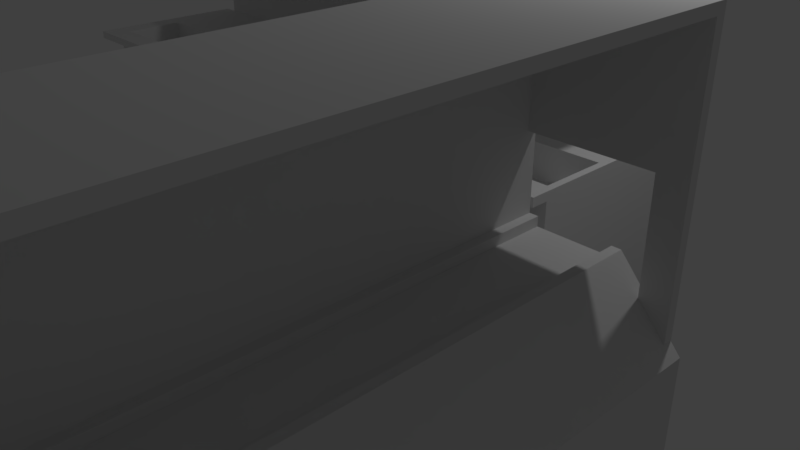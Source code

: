 # Source: return.blend  (saved by Blender 2.78.0; exported with 4.5.12 LTS)
import bpy
from mathutils import Matrix  # noqa: F401  (used for matrix-valued properties, if any)

bpy.ops.wm.read_factory_settings(use_empty=True)
scene = bpy.context.scene
scene.name = 'Scene'

# ---- collections
col_collection_1 = bpy.data.collections.new('Collection 1'); scene.collection.children.link(col_collection_1)
col_collection_2 = bpy.data.collections.new('Collection 2'); scene.collection.children.link(col_collection_2)

# ---- materials (node trees are filled in below, after node groups)
mat_material = bpy.data.materials.new('Material')
mat_material.alpha_threshold = 0.0
mat_material.use_transparent_shadow = False
mat_material.roughness = 0.5
mat_material.line_color = (0.0, 0.0, 0.0, 1.0)

# ---- material node trees

# ---- world
world_world = bpy.data.worlds.new('World'); scene.world = world_world
world_world.color = (0.05088, 0.05088, 0.05088)
world_world.use_sun_shadow = False
world_world.sun_shadow_jitter_overblur = 0.0
world_world.cycles.sampling_method = 'MANUAL'

# ---- cameras
cam_camera = bpy.data.cameras.new('Camera')
cam_camera.clip_end = 100.0
cam_camera.lens = 35.0
cam_camera.sensor_width = 32.0
cam_camera.sensor_height = 18.0
cam_camera.ortho_scale = 7.314
cam_camera.dof.focus_distance = 0.0
cam_camera.dof.aperture_fstop = 128.0

# ---- lights
light_lamp = bpy.data.lights.new('Lamp', 'POINT')
light_lamp.transmission_factor = 0.0
light_lamp.cutoff_distance = 30.0
light_lamp.energy = 100.0
light_lamp.shadow_buffer_clip_start = 1.001
light_lamp.shadow_soft_size = 0.1
light_lamp.shadow_maximum_resolution = 0.006
light_lamp.use_absolute_resolution = True

# ---- meshes
me_cube = bpy.data.meshes.new('Cube')
me_cube.from_pydata([(1.0, 3.0, -1.0), (1.0, -3.0, -1.0), (-1.0, -3.0, -1.0), (-1.0, 3.0, -1.0), (0.1881, 3.0, 1.0), (0.1881, -3.0, 1.0), (-1.0, -3.0, 1.0), (-1.0, 3.0, 1.0), (1.0, -3.0, 0.3167), (1.0, 3.0, 0.2691), (0.06932, 3.001, 1.0), (0.06932, -2.879, 1.0), (-0.8812, 3.001, 1.0), (-0.8812, -2.879, 1.0), (0.06932, 3.001, 0.8989), (0.06932, -2.879, 0.8989), (-0.8812, 3.001, 0.8989), (-0.8812, -2.879, 0.8989), (-1.125, -3.0, -1.0), (-1.125, 3.0, -1.0), (-1.125, -3.0, 1.0), (-1.125, 3.0, 1.0), (-1.0, -3.0, 3.0), (-1.0, 3.0, 3.0), (-1.125, -3.0, 3.0), (-1.125, 3.0, 3.0), (-1.0, -3.0, 3.1), (-1.0, 3.0, 3.1), (-1.125, -3.0, 3.1), (-1.125, 3.0, 3.1), (0.875, -3.0, 3.0), (0.875, 3.0, 3.0), (0.875, -3.0, 3.1), (0.875, 3.0, 3.1), (-1.0, -3.0, -1.0), (-1.0, -3.0, 1.0), (-1.125, -3.0, -1.0), (-1.125, -3.0, 1.0), (-1.125, -3.0, 3.0), (-1.0, -3.0, 3.0), (-1.125, -3.0, 3.1), (-1.0, -3.0, 3.1), (0.875, -3.0, 3.0), (0.875, -3.0, 3.1), (-1.0, -3.1, -1.0), (-1.0, -3.1, 1.0), (-1.125, -3.1, -1.0), (-1.125, -3.1, 1.0), (-1.125, -3.1, 3.0), (-1.0, -3.1, 3.0), (-1.125, -3.1, 3.1), (-1.0, -3.1, 3.1), (0.875, -3.0, -1.0), (0.875, -3.0, 1.0), (0.875, -3.1, 3.1), (0.875, -3.0, 3.1), (0.875, -3.0, 3.0), (0.875, -3.1, -1.0), (0.875, -3.1, 1.0), (0.875, -3.1, 3.0), (-1.0, 3.1, 1.0), (-1.125, 3.1, 1.0), (-1.0, 3.1, 3.0), (-1.125, 3.1, 3.0), (-1.0, 3.0, 1.79), (-1.0, -3.0, 1.79), (-1.125, 3.0, 1.79), (-1.125, -3.0, 1.79), (-1.0, -3.0, 1.79), (-1.125, -3.0, 1.79), (-1.0, -3.1, 1.79), (-1.125, -3.1, 1.79), (0.875, -3.0, 1.79), (0.875, -3.1, 1.79), (-1.0, 3.1, 1.79), (-1.125, 3.1, 1.79), (-1.0, 3.0, 3.1), (-1.125, 3.0, 3.1), (-1.0, 3.1, 3.1), (-1.125, 3.1, 3.1), (-1.0, 3.0, 1.79), (-1.0, 3.0, 3.0), (-1.0, 3.1, 3.0), (-1.125, 3.1, 3.0), (-1.0, 3.1, 1.79), (-1.125, 3.1, 1.79), (-1.0, 3.1, 3.1), (-1.0, 3.0, 3.1), (0.875, 3.0, 1.79), (0.875, 3.0, 3.0), (0.875, 3.1, 1.79), (0.875, 3.1, 3.0), (0.875, 3.1, 3.1), (0.875, 3.0, 3.1), (0.517, 3.1, 3.1), (0.517, 3.1, 3.0), (0.517, 3.1, 1.79), (0.517, 3.0, 1.79), (0.517, 3.0, 3.0), (0.517, 3.0, 3.1), (0.875, 3.0, 0.3901), (0.875, 3.1, 0.3901), (0.8498, 3.0, 0.3901), (0.8498, 3.1, 0.3901), (0.517, 3.0, 0.703), (0.517, 3.1, 0.7006), (1.0, 3.0, -1.0), (1.0, -3.0, -1.0), (-1.0, 3.0, -1.0), (-1.0, -3.0, -1.0), (1.0, 3.0, -0.7), (1.0, -3.0, -0.7), (-1.0, 3.0, -0.7), (-1.0, -3.0, -0.7), (1.0, 3.1, -1.0), (-1.0, 3.1, -1.0), (1.0, 3.1, 0.2691), (0.1881, 3.1, 1.0), (-1.0, 3.1, 1.0), (-0.8812, 3.101, 1.0), (0.06932, 3.101, 1.0), (0.06932, 3.101, 0.8989), (-0.8812, 3.101, 0.8989), (-1.125, 3.1, -1.0), (-1.125, 3.1, 1.0), (1.0, 3.0, 0.2691), (0.1881, 3.0, 1.0), (1.0, -3.0, 0.3167), (0.1881, -3.0, 1.0)], [], [(0, 1, 107, 106), (7, 6, 13, 12), (0, 9, 8, 1), (1, 8, 5, 6, 2), (65, 64, 23, 22), (7, 12, 119, 118), (12, 13, 17, 16), (9, 4, 126, 125), (14, 16, 17, 15), (6, 5, 11, 13), (5, 4, 10, 11), (109, 108, 112, 113), (13, 11, 15, 17), (11, 10, 14, 15), (3, 2, 18, 19), (30, 32, 43, 42), (26, 28, 40, 41), (7, 21, 61, 60), (32, 26, 41, 43), (66, 67, 24, 25), (26, 27, 29, 28), (25, 24, 28, 29), (23, 25, 29, 27), (67, 20, 37, 69), (30, 31, 33, 32), (27, 26, 32, 33), (23, 27, 33, 31), (22, 23, 31, 30), (36, 34, 44, 46), (44, 34, 52, 57), (41, 40, 50, 51), (41, 39, 42, 43), (65, 22, 39, 68), (18, 2, 34, 36), (20, 18, 36, 37), (28, 24, 38, 40), (2, 6, 35, 34), (22, 30, 42, 39), (44, 45, 47, 46), (48, 49, 51, 50), (71, 70, 49, 48), (37, 36, 46, 47), (70, 45, 58, 73), (69, 37, 47, 71), (68, 39, 56, 72), (40, 38, 48, 50), (72, 56, 59, 73), (56, 55, 54, 59), (52, 53, 58, 57), (39, 41, 55, 56), (51, 49, 59, 54), (41, 51, 54, 55), (118, 115, 123, 124), (45, 44, 57, 58), (74, 75, 85, 84), (66, 25, 63, 75), (64, 7, 60, 74), (63, 25, 77, 79), (78, 76, 87, 86), (21, 66, 75, 61), (60, 61, 75, 74), (53, 72, 73, 58), (35, 68, 72, 53), (38, 69, 71, 48), (49, 70, 73, 59), (47, 45, 70, 71), (6, 65, 68, 35), (24, 67, 69, 38), (21, 20, 67, 66), (6, 7, 64, 65), (77, 76, 78, 79), (76, 23, 81, 87), (25, 23, 76, 77), (62, 63, 79, 78), (84, 85, 83, 82), (96, 95, 91, 90), (95, 94, 92, 91), (64, 74, 84, 80), (62, 78, 86, 82), (23, 64, 80, 81), (75, 63, 83, 85), (63, 62, 82, 83), (89, 88, 90, 91), (89, 91, 92, 93), (98, 97, 88, 89), (99, 98, 89, 93), (94, 99, 93, 92), (88, 97, 104, 102, 100), (80, 84, 96, 97), (86, 87, 99, 94), (87, 81, 98, 99), (81, 80, 97, 98), (82, 86, 94, 95), (84, 82, 95, 96), (102, 103, 101, 100), (97, 96, 105, 104), (90, 88, 100, 101), (96, 90, 101, 103, 105), (9, 0, 114, 116), (104, 105, 103, 102), (2, 3, 108, 109), (1, 2, 109, 107), (3, 0, 106, 108), (110, 111, 113, 112), (16, 14, 121, 122), (115, 118, 119, 122, 121, 120, 117, 116, 114), (19, 21, 124, 123), (10, 4, 117, 120), (12, 16, 122, 119), (3, 19, 123, 115), (0, 3, 115, 114), (14, 10, 120, 121), (4, 9, 116, 117), (21, 7, 118, 124), (127, 125, 126, 128), (8, 9, 125, 127), (4, 5, 128, 126), (5, 8, 127, 128)])
me_cube.materials.append(mat_material)
me_cube.use_remesh_preserve_volume = False
me_cube.use_remesh_preserve_attributes = False
me_cube.use_mirror_vertex_groups = False
me_cube.update()
me_001 = bpy.data.meshes.new('立方体.001')
me_001.from_pydata([(-8.0, -0.8, -1.0), (-8.0, -0.8, 1.0), (-8.0, 1.2, -1.0), (-8.0, 1.2, 1.0), (0.0, -0.8, -1.0), (0.0, -0.8, 1.0), (0.0, 1.2, -1.0), (0.0, 1.2, 1.0), (-8.0, -1.0, -1.0), (-8.0, -1.0, 1.0), (0.0, -1.0, 1.0), (0.0, -1.0, -1.0), (0.0, -0.8, 2.5), (-8.0, -0.8, 2.5), (0.0, -1.0, 2.5), (-8.0, -1.0, 2.5), (0.0, -0.8, 2.6), (-8.0, -0.8, 2.6), (0.0, -1.0, 2.6), (-8.0, -1.0, 2.6), (0.0, 0.2, 2.5), (-8.0, 0.2, 2.5), (0.0, 0.2, 2.6), (-8.0, 0.2, 2.6), (-8.0, -0.8, 1.1), (-8.0, 1.2, 1.1), (0.0, 1.2, 1.1), (0.0, -0.8, 1.1), (-8.0, 1.4, 1.0), (0.0, 1.4, 1.0), (-8.0, 1.4, 1.1), (0.0, 1.4, 1.1), (0.2, 1.2, 1.1), (0.2, 1.2, 1.0), (0.2, 1.4, 1.1), (0.2, 1.4, 1.0), (0.2, 1.2, 1.0), (0.2, -0.8, 1.0), (0.2, 1.2, 1.1), (0.2, -0.8, 1.1), (-8.0, 0.3, 1.1), (-8.0, 1.1, 1.1), (0.0, 1.1, 1.1), (0.0, 0.3, 1.1), (-7.92, 0.3, 1.1), (-7.92, 1.1, 1.1), (-0.08, 1.1, 1.1), (-0.08, 0.3, 1.1), (-7.92, 0.3, 0.7), (-7.92, 1.1, 0.7), (-0.08, 1.1, 0.7), (-0.08, 0.3, 0.7), (-7.2, 1.21, 0.6), (-7.2, 1.21, -1.0), (-0.8, 1.21, -1.0), (-0.8, 1.21, 0.6), (-7.2, 0.2099, 0.6), (-7.2, 0.2099, -1.0), (-0.8, 0.2099, -1.0), (-0.8, 0.2099, 0.6)], [], [(0, 1, 3, 2), (3, 7, 55, 52), (6, 7, 5, 4), (1, 0, 8, 9), (2, 6, 4, 0), (7, 3, 28, 29), (11, 10, 9, 8), (0, 4, 11, 8), (10, 5, 12, 14), (4, 5, 10, 11), (14, 12, 16, 18), (1, 9, 15, 13), (9, 10, 14, 15), (5, 1, 13, 12), (16, 17, 19, 18), (15, 14, 18, 19), (13, 15, 19, 17), (16, 12, 20, 22), (20, 21, 23, 22), (17, 16, 22, 23), (13, 17, 23, 21), (12, 13, 21, 20), (24, 27, 43, 40), (7, 26, 38, 36), (3, 1, 24, 25), (1, 5, 27, 24), (29, 28, 30, 31), (37, 36, 38, 39), (25, 26, 31, 30), (3, 25, 30, 28), (32, 33, 35, 34), (31, 26, 32, 34), (7, 29, 35, 33), (29, 31, 34, 35), (5, 7, 36, 37), (27, 5, 37, 39), (26, 27, 39, 38), (43, 42, 46, 47), (26, 25, 41, 42), (27, 26, 42, 43), (25, 24, 40, 41), (45, 44, 48, 49), (41, 40, 44, 45), (40, 43, 47, 44), (42, 41, 45, 46), (50, 49, 48, 51), (44, 47, 51, 48), (46, 45, 49, 50), (47, 46, 50, 51), (52, 55, 59, 56), (2, 3, 52, 53), (7, 6, 54, 55), (6, 2, 53, 54), (57, 56, 59, 58), (53, 52, 56, 57), (55, 54, 58, 59)])
me_001.use_remesh_preserve_volume = False
me_001.use_remesh_preserve_attributes = False
me_001.use_mirror_vertex_groups = False
me_001.update()
me_x = bpy.data.meshes.new('立方体')
me_x.from_pydata([], [], [])
me_x.use_remesh_preserve_volume = False
me_x.use_remesh_preserve_attributes = False
me_x.use_mirror_vertex_groups = False
me_x.update()

# ---- objects
ob_cube = bpy.data.objects.new('Cube', me_cube)
ob_lamp = bpy.data.objects.new('Lamp', light_lamp)
ob_camera = bpy.data.objects.new('Camera', cam_camera)
ob_001 = bpy.data.objects.new('立方体.001', me_001)
ob_x = bpy.data.objects.new('立方体', me_x)

# ---- transforms, parenting, visibility, modifiers, constraints
ob_cube.location = (4.0, -4.0, 1.0)
ob_cube.scale = (0.8, 1.0, 1.0)
ob_cube.lock_rotations_4d = False
ob_cube.empty_display_type = 'ARROWS'
ob_cube.lineart.crease_threshold = 0.0
ob_lamp.location = (4.076, 1.005, 5.904)
ob_lamp.rotation_euler = (0.6503, 0.05522, 1.866)
ob_lamp.lock_rotations_4d = False
ob_lamp.empty_display_type = 'ARROWS'
ob_lamp.color = (0.0, 0.0, 0.0, 0.0)
ob_lamp.lineart.crease_threshold = 0.0
ob_camera.location = (7.481, -6.508, 5.344)
ob_camera.rotation_euler = (1.109, 0.0, 0.8149)
ob_camera.lock_rotations_4d = False
ob_camera.empty_display_type = 'ARROWS'
ob_camera.color = (0.0, 0.0, 0.0, 0.0)
ob_camera.display_type = 'WIRE'
ob_camera.lineart.crease_threshold = 0.0
ob_001.location = (-4.837, 0.5832, 1.006)
ob_001.rotation_euler = (0.0, -0.0, 3.142)
ob_001.lineart.crease_threshold = 0.0
ob_x.location = (4.179, -3.772, -4.295)
ob_x.lineart.crease_threshold = 0.0

# ---- collection membership
col_collection_1.objects.link(ob_cube)
col_collection_1.objects.link(ob_lamp)
col_collection_1.objects.link(ob_camera)
col_collection_2.objects.link(ob_001)
col_collection_2.objects.link(ob_x)

# ---- scene / render settings (as saved in the file)
scene.camera = ob_camera
scene.frame_start = 1; scene.frame_end = 250; scene.frame_set(1)
scene.render.engine = 'BLENDER_EEVEE_NEXT'
scene.render.resolution_percentage = 50
scene.render.dither_intensity = 0.0
scene.cycles.use_denoising = False
scene.cycles.samples = 128
scene.cycles.sampling_pattern = 'TABULATED_SOBOL'
scene.cycles.light_sampling_threshold = 0.0
scene.cycles.use_adaptive_sampling = False
scene.cycles.use_light_tree = False
scene.cycles.blur_glossy = 0.0
scene.cycles.sample_clamp_indirect = 0.0
scene.view_settings.view_transform = 'Standard'
bpy.context.view_layer.update()
